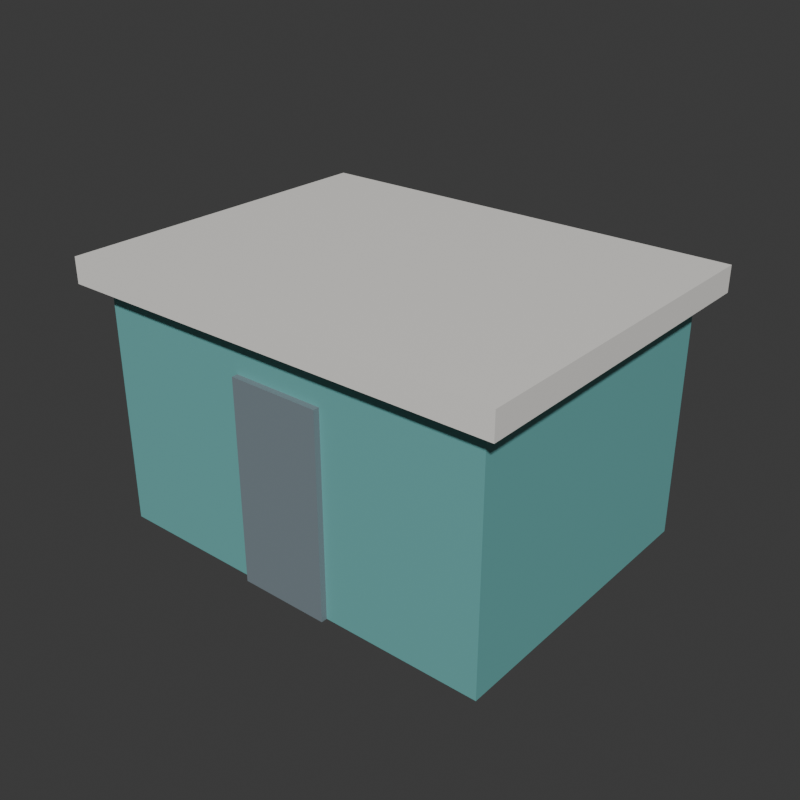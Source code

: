 # Source: variant.blend  (saved by Blender 5.2.45; exported with 4.5.12 LTS)
import bpy
from mathutils import Matrix  # noqa: F401  (used for matrix-valued properties, if any)

bpy.ops.wm.read_factory_settings(use_empty=True)
scene = bpy.context.scene
scene.name = 'Scene'

# ---- materials (node trees are filled in below, after node groups)
mat_mat_door = bpy.data.materials.new('Mat_door')
mat_mat_door.diffuse_color = (0.2, 0.25, 0.28, 1.0)
mat_mat_roof = bpy.data.materials.new('Mat_roof')
mat_mat_roof.diffuse_color = (0.9, 0.88, 0.84, 1.0)
mat_mat_walls = bpy.data.materials.new('Mat_walls')
mat_mat_walls.diffuse_color = (0.16, 0.45, 0.44, 1.0)

# ---- material node trees
mat_mat_door.use_nodes = True; mat_mat_door.node_tree.nodes.clear()
_N = mat_mat_door.node_tree.nodes; _L = mat_mat_door.node_tree.links
n0 = _N.new('ShaderNodeBsdfPrincipled'); n0.name = 'Principled BSDF'; n0.location = (-200, 100)
n0.inputs[0].default_value = (0.2, 0.25, 0.28, 1.0)
n0.inputs[10].default_value = 0.005
n1 = _N.new('ShaderNodeOutputMaterial'); n1.name = 'Material Output'; n1.location = (200, 100)
_L.new(n0.outputs[0], n1.inputs[0])
n1.is_active_output = True
mat_mat_roof.use_nodes = True; mat_mat_roof.node_tree.nodes.clear()
_N = mat_mat_roof.node_tree.nodes; _L = mat_mat_roof.node_tree.links
n0 = _N.new('ShaderNodeBsdfPrincipled'); n0.name = 'Principled BSDF'; n0.location = (-200, 100)
n0.inputs[0].default_value = (0.9, 0.88, 0.84, 1.0)
n0.inputs[10].default_value = 0.005
n1 = _N.new('ShaderNodeOutputMaterial'); n1.name = 'Material Output'; n1.location = (200, 100)
_L.new(n0.outputs[0], n1.inputs[0])
n1.is_active_output = True
mat_mat_walls.use_nodes = True; mat_mat_walls.node_tree.nodes.clear()
_N = mat_mat_walls.node_tree.nodes; _L = mat_mat_walls.node_tree.links
n0 = _N.new('ShaderNodeBsdfPrincipled'); n0.name = 'Principled BSDF'; n0.location = (-200, 100)
n0.inputs[0].default_value = (0.16, 0.45, 0.44, 1.0)
n0.inputs[10].default_value = 0.005
n1 = _N.new('ShaderNodeOutputMaterial'); n1.name = 'Material Output'; n1.location = (200, 100)
_L.new(n0.outputs[0], n1.inputs[0])
n1.is_active_output = True

# ---- world
world_world = bpy.data.worlds.new('World'); scene.world = world_world
world_world.use_nodes = True; world_world.node_tree.nodes.clear()
_N = world_world.node_tree.nodes; _L = world_world.node_tree.links
n0 = _N.new('ShaderNodeOutputWorld'); n0.name = 'World Output'; n0.location = (200, 100)
n1 = _N.new('ShaderNodeBackground'); n1.name = 'Background'; n1.location = (-200, 100)
n1.inputs[0].default_value = (0.05088, 0.05088, 0.05088, 1.0)
_L.new(n1.outputs[0], n0.inputs[0])
n0.is_active_output = True
world_world.color = (0.05088, 0.05088, 0.05088)
world_world.sun_shadow_jitter_overblur = 0.0

# ---- meshes
me_door_mesh = bpy.data.meshes.new('door_mesh')
me_door_mesh.from_pydata([(-0.45, -0.05, -1.0), (-0.45, -0.05, -1.0), (-0.45, -0.05, -1.0), (-0.45, -0.05, 1.0), (-0.45, -0.05, 1.0), (-0.45, -0.05, 1.0), (-0.45, 0.05, -1.0), (-0.45, 0.05, -1.0), (-0.45, 0.05, -1.0), (-0.45, 0.05, 1.0), (-0.45, 0.05, 1.0), (-0.45, 0.05, 1.0), (0.45, -0.05, -1.0), (0.45, -0.05, -1.0), (0.45, -0.05, -1.0), (0.45, -0.05, 1.0), (0.45, -0.05, 1.0), (0.45, -0.05, 1.0), (0.45, 0.05, -1.0), (0.45, 0.05, -1.0), (0.45, 0.05, -1.0), (0.45, 0.05, 1.0), (0.45, 0.05, 1.0), (0.45, 0.05, 1.0)], [], [(2, 5, 11), (2, 11, 8), (6, 9, 21), (6, 21, 18), (20, 23, 17), (20, 17, 14), (12, 15, 3), (12, 3, 0), (7, 19, 13), (7, 13, 1), (22, 10, 4), (22, 4, 16)])
_uv = me_door_mesh.uv_layers.new(name='UVMap')
_uv.uv.foreach_set('vector', [0.375, 0.0, 0.625, 0.0, 0.625, 0.25, 0.375, 0.0, 0.625, 0.25, 0.375, 0.25, 0.375, 0.25, 0.625, 0.25, 0.625, 0.5, 0.375, 0.25, 0.625, 0.5, 0.375, 0.5, 0.375, 0.5, 0.625, 0.5, 0.625, 0.75, 0.375, 0.5, 0.625, 0.75, 0.375, 0.75, 0.375, 0.75, 0.625, 0.75, 0.625, 1.0, 0.375, 0.75, 0.625, 1.0, 0.375, 1.0, 0.125, 0.5, 0.375, 0.5, 0.375, 0.75, 0.125, 0.5, 0.375, 0.75, 0.125, 0.75, 0.625, 0.5, 0.875, 0.5, 0.875, 0.75, 0.625, 0.5, 0.875, 0.75, 0.625, 0.75])
me_door_mesh.materials.append(mat_mat_door)
me_door_mesh.update()
me_door_mesh.normals_split_custom_set([tuple(v) for v in zip(*[iter([-1.0, 0.0, 0.0, -1.0, 0.0, 0.0, -1.0, 0.0, 0.0, -1.0, 0.0, 0.0, -1.0, 0.0, 0.0, -1.0, 0.0, 0.0, 0.0, 1.0, 0.0, 0.0, 1.0, 0.0, 0.0, 1.0, 0.0, 0.0, 1.0, 0.0, 0.0, 1.0, 0.0, 0.0, 1.0, 0.0, 1.0, 0.0, 0.0, 1.0, 0.0, 0.0, 1.0, 0.0, 0.0, 1.0, 0.0, 0.0, 1.0, 0.0, 0.0, 1.0, 0.0, 0.0, 0.0, -1.0, 0.0, 0.0, -1.0, 0.0, 0.0, -1.0, 0.0, 0.0, -1.0, 0.0, 0.0, -1.0, 0.0, 0.0, -1.0, 0.0, 0.0, 0.0, -1.0, 0.0, 0.0, -1.0, 0.0, 0.0, -1.0, 0.0, 0.0, -1.0, 0.0, 0.0, -1.0, 0.0, 0.0, -1.0, 0.0, 0.0, 1.0, 0.0, 0.0, 1.0, 0.0, 0.0, 1.0, 0.0, 0.0, 1.0, 0.0, 0.0, 1.0, 0.0, 0.0, 1.0])] * 3)])
me_roof_mesh = bpy.data.meshes.new('roof_mesh')
me_roof_mesh.from_pydata([(-2.2, -1.7, -0.125), (-2.2, -1.7, -0.125), (-2.2, -1.7, -0.125), (-2.2, -1.7, 0.125), (-2.2, -1.7, 0.125), (-2.2, -1.7, 0.125), (-2.2, 1.7, -0.125), (-2.2, 1.7, -0.125), (-2.2, 1.7, -0.125), (-2.2, 1.7, 0.125), (-2.2, 1.7, 0.125), (-2.2, 1.7, 0.125), (2.2, -1.7, -0.125), (2.2, -1.7, -0.125), (2.2, -1.7, -0.125), (2.2, -1.7, 0.125), (2.2, -1.7, 0.125), (2.2, -1.7, 0.125), (2.2, 1.7, -0.125), (2.2, 1.7, -0.125), (2.2, 1.7, -0.125), (2.2, 1.7, 0.125), (2.2, 1.7, 0.125), (2.2, 1.7, 0.125)], [], [(2, 5, 11), (2, 11, 8), (6, 9, 21), (6, 21, 18), (20, 23, 17), (20, 17, 14), (12, 15, 3), (12, 3, 0), (7, 19, 13), (7, 13, 1), (22, 10, 4), (22, 4, 16)])
_uv = me_roof_mesh.uv_layers.new(name='UVMap')
_uv.uv.foreach_set('vector', [0.375, 0.0, 0.625, 0.0, 0.625, 0.25, 0.375, 0.0, 0.625, 0.25, 0.375, 0.25, 0.375, 0.25, 0.625, 0.25, 0.625, 0.5, 0.375, 0.25, 0.625, 0.5, 0.375, 0.5, 0.375, 0.5, 0.625, 0.5, 0.625, 0.75, 0.375, 0.5, 0.625, 0.75, 0.375, 0.75, 0.375, 0.75, 0.625, 0.75, 0.625, 1.0, 0.375, 0.75, 0.625, 1.0, 0.375, 1.0, 0.125, 0.5, 0.375, 0.5, 0.375, 0.75, 0.125, 0.5, 0.375, 0.75, 0.125, 0.75, 0.625, 0.5, 0.875, 0.5, 0.875, 0.75, 0.625, 0.5, 0.875, 0.75, 0.625, 0.75])
me_roof_mesh.materials.append(mat_mat_roof)
me_roof_mesh.update()
me_roof_mesh.normals_split_custom_set([tuple(v) for v in zip(*[iter([-1.0, 0.0, 0.0, -1.0, 0.0, 0.0, -1.0, 0.0, 0.0, -1.0, 0.0, 0.0, -1.0, 0.0, 0.0, -1.0, 0.0, 0.0, 0.0, 1.0, 0.0, 0.0, 1.0, 0.0, 0.0, 1.0, 0.0, 0.0, 1.0, 0.0, 0.0, 1.0, 0.0, 0.0, 1.0, 0.0, 1.0, 0.0, 0.0, 1.0, 0.0, 0.0, 1.0, 0.0, 0.0, 1.0, 0.0, 0.0, 1.0, 0.0, 0.0, 1.0, 0.0, 0.0, 0.0, -1.0, 0.0, 0.0, -1.0, 0.0, 0.0, -1.0, 0.0, 0.0, -1.0, 0.0, 0.0, -1.0, 0.0, 0.0, -1.0, 0.0, 0.0, 0.0, -1.0, 0.0, 0.0, -1.0, 0.0, 0.0, -1.0, 0.0, 0.0, -1.0, 0.0, 0.0, -1.0, 0.0, 0.0, -1.0, 0.0, 0.0, 1.0, 0.0, 0.0, 1.0, 0.0, 0.0, 1.0, 0.0, 0.0, 1.0, 0.0, 0.0, 1.0, 0.0, 0.0, 1.0])] * 3)])
me_walls_mesh = bpy.data.meshes.new('walls_mesh')
me_walls_mesh.from_pydata([(-2.0, -1.5, -1.2), (-2.0, -1.5, -1.2), (-2.0, -1.5, -1.2), (-2.0, -1.5, 1.2), (-2.0, -1.5, 1.2), (-2.0, -1.5, 1.2), (-2.0, 1.5, -1.2), (-2.0, 1.5, -1.2), (-2.0, 1.5, -1.2), (-2.0, 1.5, 1.2), (-2.0, 1.5, 1.2), (-2.0, 1.5, 1.2), (2.0, -1.5, -1.2), (2.0, -1.5, -1.2), (2.0, -1.5, -1.2), (2.0, -1.5, 1.2), (2.0, -1.5, 1.2), (2.0, -1.5, 1.2), (2.0, 1.5, -1.2), (2.0, 1.5, -1.2), (2.0, 1.5, -1.2), (2.0, 1.5, 1.2), (2.0, 1.5, 1.2), (2.0, 1.5, 1.2)], [], [(2, 5, 11), (2, 11, 8), (6, 9, 21), (6, 21, 18), (20, 23, 17), (20, 17, 14), (12, 15, 3), (12, 3, 0), (7, 19, 13), (7, 13, 1), (22, 10, 4), (22, 4, 16)])
_uv = me_walls_mesh.uv_layers.new(name='UVMap')
_uv.uv.foreach_set('vector', [0.375, 0.0, 0.625, 0.0, 0.625, 0.25, 0.375, 0.0, 0.625, 0.25, 0.375, 0.25, 0.375, 0.25, 0.625, 0.25, 0.625, 0.5, 0.375, 0.25, 0.625, 0.5, 0.375, 0.5, 0.375, 0.5, 0.625, 0.5, 0.625, 0.75, 0.375, 0.5, 0.625, 0.75, 0.375, 0.75, 0.375, 0.75, 0.625, 0.75, 0.625, 1.0, 0.375, 0.75, 0.625, 1.0, 0.375, 1.0, 0.125, 0.5, 0.375, 0.5, 0.375, 0.75, 0.125, 0.5, 0.375, 0.75, 0.125, 0.75, 0.625, 0.5, 0.875, 0.5, 0.875, 0.75, 0.625, 0.5, 0.875, 0.75, 0.625, 0.75])
me_walls_mesh.materials.append(mat_mat_walls)
me_walls_mesh.update()
me_walls_mesh.normals_split_custom_set([tuple(v) for v in zip(*[iter([-1.0, 0.0, 0.0, -1.0, 0.0, 0.0, -1.0, 0.0, 0.0, -1.0, 0.0, 0.0, -1.0, 0.0, 0.0, -1.0, 0.0, 0.0, 0.0, 1.0, 0.0, 0.0, 1.0, 0.0, 0.0, 1.0, 0.0, 0.0, 1.0, 0.0, 0.0, 1.0, 0.0, 0.0, 1.0, 0.0, 1.0, 0.0, 0.0, 1.0, 0.0, 0.0, 1.0, 0.0, 0.0, 1.0, 0.0, 0.0, 1.0, 0.0, 0.0, 1.0, 0.0, 0.0, 0.0, -1.0, 0.0, 0.0, -1.0, 0.0, 0.0, -1.0, 0.0, 0.0, -1.0, 0.0, 0.0, -1.0, 0.0, 0.0, -1.0, 0.0, 0.0, 0.0, -1.0, 0.0, 0.0, -1.0, 0.0, 0.0, -1.0, 0.0, 0.0, -1.0, 0.0, 0.0, -1.0, 0.0, 0.0, -1.0, 0.0, 0.0, 1.0, 0.0, 0.0, 1.0, 0.0, 0.0, 1.0, 0.0, 0.0, 1.0, 0.0, 0.0, 1.0, 0.0, 0.0, 1.0])] * 3)])

# ---- objects
ob_door = bpy.data.objects.new('door', me_door_mesh)
ob_roof = bpy.data.objects.new('roof', me_roof_mesh)
ob_walls = bpy.data.objects.new('walls', me_walls_mesh)

# ---- transforms, parenting, visibility, modifiers, constraints
ob_door.location = (0.0, -1.51, 1.0)
ob_door.rotation_mode = 'QUATERNION'
ob_door.rotation_quaternion = (1.0, 0.0, 0.0, 0.0)
ob_roof.location = (0.0, 0.0, 2.525)
ob_roof.rotation_mode = 'QUATERNION'
ob_roof.rotation_quaternion = (1.0, 0.0, 0.0, 0.0)
ob_walls.location = (0.0, 0.0, 1.2)
ob_walls.rotation_mode = 'QUATERNION'
ob_walls.rotation_quaternion = (1.0, 0.0, 0.0, 0.0)

# ---- collection membership
scene.collection.objects.link(ob_door)
scene.collection.objects.link(ob_roof)
scene.collection.objects.link(ob_walls)

# ---- scene / render settings (as saved in the file)
scene.frame_start = 1; scene.frame_end = 250; scene.frame_set(1)
scene.render.engine = 'BLENDER_WORKBENCH'
scene.render.resolution_x = 512
scene.render.resolution_y = 512
scene.render.bake_bias = 0.0
scene.render.bake_samples = 0
scene.render.compositor_device = 'GPU'
scene.eevee.use_volume_custom_range = False
scene.eevee.fast_gi_thickness_near = 0.1
scene.eevee.fast_gi_thickness_far = 0.0
scene.eevee.ray_tracing_options.screen_trace_thickness = 0.1
bpy.context.view_layer.update()

# ---- added for rendering (the .blend has no active camera and no usable light): camera, sun
cam_auto = bpy.data.cameras.new('AutoCamera')
cam_auto.lens = 50.0
cam_auto.sensor_width = 36.0
cam_auto.clip_end = 1000.0
ob_auto_camera = bpy.data.objects.new('AutoCamera', cam_auto)
scene.collection.objects.link(ob_auto_camera)
ob_auto_camera.location = (5.69915, -6.83898, 5.88432)
ob_auto_camera.rotation_euler = (1.09748, -7.21219e-08, 0.694738)
scene.camera = ob_auto_camera
light_auto_sun = bpy.data.lights.new('AutoSun', 'SUN')
light_auto_sun.energy = 3.0
light_auto_sun.angle = 0.0523599
ob_auto_sun = bpy.data.objects.new('AutoSun', light_auto_sun)
scene.collection.objects.link(ob_auto_sun)
ob_auto_sun.rotation_euler = (0.872665, 0.174533, 0.523599)
bpy.context.view_layer.update()
